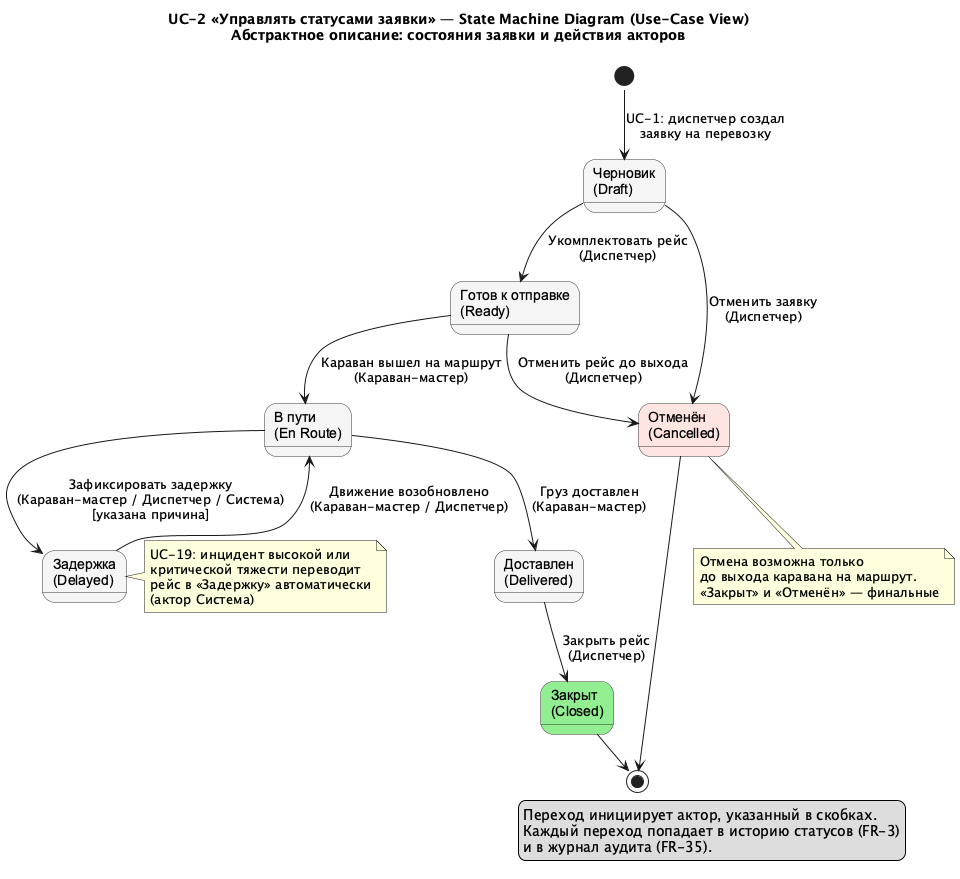

The diagram above was rendered by PlantUML. Its source (embedded in the PNG):
@startuml SM_UC2_UseCaseView
!pragma layout smetana
skinparam shadowing false
skinparam state {
  BackgroundColor #F5F5F5
  BorderColor #333333
  FontName Arial
}

title UC-2 «Управлять статусами заявки» — State Machine Diagram (Use-Case View)\nАбстрактное описание: состояния заявки и действия акторов

state "Черновик\n(Draft)" as Draft
state "Готов к отправке\n(Ready)" as Ready
state "В пути\n(En Route)" as EnRoute
state "Задержка\n(Delayed)" as Delayed
state "Доставлен\n(Delivered)" as Delivered
state "Закрыт\n(Closed)" as Closed #LightGreen
state "Отменён\n(Cancelled)" as Cancelled #MistyRose

[*] --> Draft : UC-1: диспетчер создал\nзаявку на перевозку

Draft --> Ready : Укомплектовать рейс\n(Диспетчер)
Draft --> Cancelled : Отменить заявку\n(Диспетчер)

Ready --> EnRoute : Караван вышел на маршрут\n(Караван-мастер)
Ready --> Cancelled : Отменить рейс до выхода\n(Диспетчер)

EnRoute --> Delayed : Зафиксировать задержку\n(Караван-мастер / Диспетчер / Система)\n[указана причина]
Delayed --> EnRoute : Движение возобновлено\n(Караван-мастер / Диспетчер)
EnRoute --> Delivered : Груз доставлен\n(Караван-мастер)

Delivered --> Closed : Закрыть рейс\n(Диспетчер)

Closed --> [*]
Cancelled --> [*]

note right of Delayed
  UC-19: инцидент высокой или
  критической тяжести переводит
  рейс в «Задержку» автоматически
  (актор Система)
end note

note bottom of Cancelled
  Отмена возможна только
  до выхода каравана на маршрут.
  «Закрыт» и «Отменён» — финальные
end note

legend right
  Переход инициирует актор, указанный в скобках.
  Каждый переход попадает в историю статусов (FR-3)
  и в журнал аудита (FR-35).
endlegend
@enduml